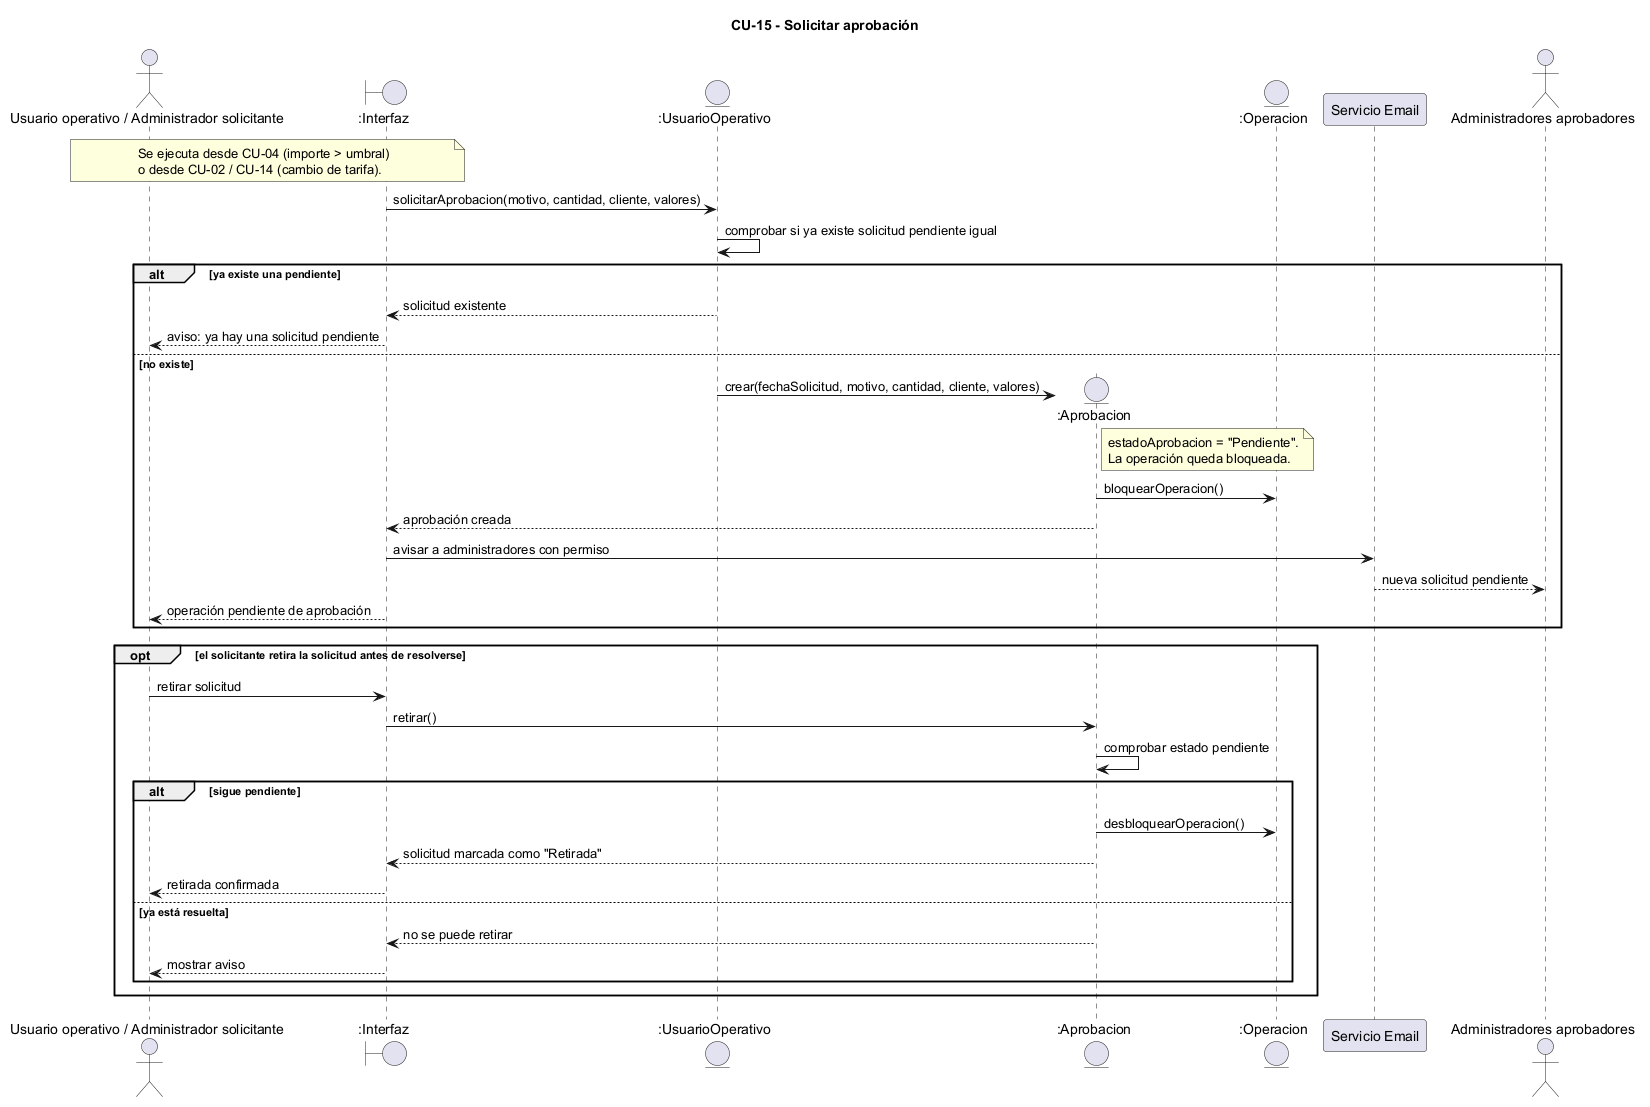

The diagram above was rendered by PlantUML. Its source (embedded in the PNG):
@startuml CU15_solicitar_aprobacion
title CU-15 - Solicitar aprobación
actor "Usuario operativo / Administrador solicitante" as Actor
boundary ":Interfaz" as UI
entity ":UsuarioOperativo" as U
entity ":Aprobacion" as Ap
entity ":Operacion" as Op
participant "Servicio Email" as Mail
actor "Administradores aprobadores" as Admins
note over Actor, UI : Se ejecuta desde CU-04 (importe > umbral)\no desde CU-02 / CU-14 (cambio de tarifa).
UI -> U : solicitarAprobacion(motivo, cantidad, cliente, valores)
U -> U : comprobar si ya existe solicitud pendiente igual
alt ya existe una pendiente
 U --> UI : solicitud existente
 UI --> Actor : aviso: ya hay una solicitud pendiente
else no existe
 U -> Ap ** : crear(fechaSolicitud, motivo, cantidad, cliente, valores)
 note right of Ap : estadoAprobacion = "Pendiente".\nLa operación queda bloqueada.
 Ap -> Op : bloquearOperacion()
 Ap --> UI : aprobación creada
 UI -> Mail : avisar a administradores con permiso
 Mail --> Admins : nueva solicitud pendiente
 UI --> Actor : operación pendiente de aprobación
end
opt el solicitante retira la solicitud antes de resolverse
 Actor -> UI : retirar solicitud
 UI -> Ap : retirar()
 Ap -> Ap : comprobar estado pendiente
 alt sigue pendiente
  Ap -> Op : desbloquearOperacion()
  Ap --> UI : solicitud marcada como "Retirada"
  UI --> Actor : retirada confirmada
 else ya está resuelta
  Ap --> UI : no se puede retirar
  UI --> Actor : mostrar aviso
 end
end
@enduml